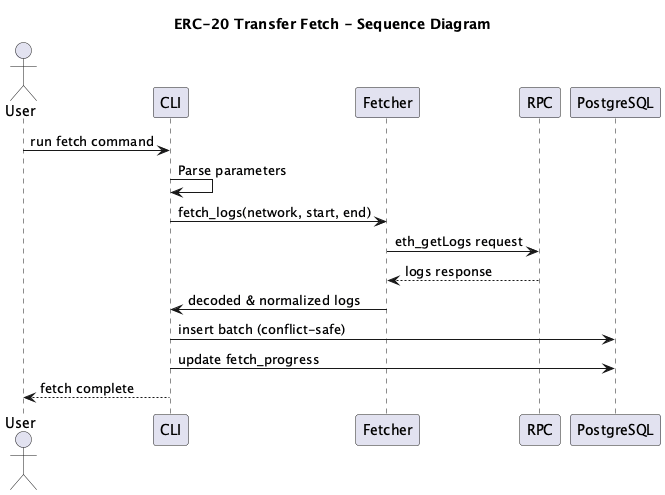

The diagram above was rendered by PlantUML. Its source (embedded in the PNG):
@startuml
title ERC-20 Transfer Fetch - Sequence Diagram
actor User
participant CLI
participant Fetcher
participant RPC
participant PostgreSQL

User -> CLI: run fetch command
CLI -> CLI: Parse parameters
CLI -> Fetcher: fetch_logs(network, start, end)
Fetcher -> RPC: eth_getLogs request
RPC --> Fetcher: logs response
Fetcher -> CLI: decoded & normalized logs
CLI -> PostgreSQL: insert batch (conflict-safe)
CLI -> PostgreSQL: update fetch_progress
CLI --> User: fetch complete
@enduml